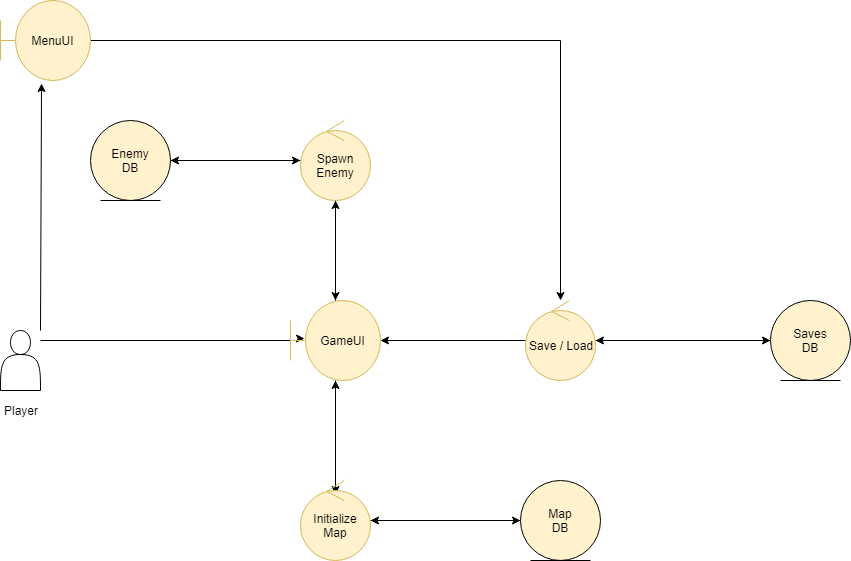

The diagram above was exported from draw.io. Its source (the exported page's mxGraphModel, read from the mxfile embedded in the PNG):
<mxGraphModel dx="1408" dy="1917" grid="1" gridSize="10" guides="1" tooltips="1" connect="1" arrows="1" fold="1" page="1" pageScale="1" pageWidth="827" pageHeight="1169" math="0" shadow="0">
  <root>
    <mxCell id="0" />
    <mxCell id="1" parent="0" />
    <mxCell id="K7GAV8wirnXyj1WF8pHF-33" style="edgeStyle=orthogonalEdgeStyle;rounded=0;orthogonalLoop=1;jettySize=auto;html=1;entryX=0.156;entryY=0.475;entryDx=0;entryDy=0;entryPerimeter=0;strokeColor=#000000;" parent="1" source="K7GAV8wirnXyj1WF8pHF-16" target="K7GAV8wirnXyj1WF8pHF-31" edge="1">
      <mxGeometry relative="1" as="geometry">
        <Array as="points">
          <mxPoint x="340" y="310" />
          <mxPoint x="340" y="308" />
        </Array>
      </mxGeometry>
    </mxCell>
    <mxCell id="K7GAV8wirnXyj1WF8pHF-16" value="" style="shape=actor;whiteSpace=wrap;html=1;" parent="1" vertex="1">
      <mxGeometry x="40" y="300" width="40" height="60" as="geometry" />
    </mxCell>
    <mxCell id="K7GAV8wirnXyj1WF8pHF-17" value="Player" style="text;html=1;strokeColor=none;fillColor=none;align=center;verticalAlign=middle;whiteSpace=wrap;rounded=0;" parent="1" vertex="1">
      <mxGeometry x="40" y="370" width="40" height="20" as="geometry" />
    </mxCell>
    <mxCell id="K7GAV8wirnXyj1WF8pHF-21" value="" style="endArrow=classic;html=1;strokeColor=#000000;entryX=0.456;entryY=1.038;entryDx=0;entryDy=0;entryPerimeter=0;" parent="1" target="K7GAV8wirnXyj1WF8pHF-24" edge="1">
      <mxGeometry width="50" height="50" relative="1" as="geometry">
        <mxPoint x="80" y="300" as="sourcePoint" />
        <mxPoint x="201.7157287525381" y="158.2842712474619" as="targetPoint" />
      </mxGeometry>
    </mxCell>
    <mxCell id="K7GAV8wirnXyj1WF8pHF-27" style="edgeStyle=orthogonalEdgeStyle;rounded=0;orthogonalLoop=1;jettySize=auto;html=1;strokeColor=#000000;" parent="1" source="K7GAV8wirnXyj1WF8pHF-24" target="K7GAV8wirnXyj1WF8pHF-26" edge="1">
      <mxGeometry relative="1" as="geometry" />
    </mxCell>
    <mxCell id="K7GAV8wirnXyj1WF8pHF-24" value="MenuUI" style="shape=umlBoundary;whiteSpace=wrap;html=1;fillColor=#fff2cc;strokeColor=#d6b656;" parent="1" vertex="1">
      <mxGeometry x="40" y="-30" width="90" height="80" as="geometry" />
    </mxCell>
    <mxCell id="K7GAV8wirnXyj1WF8pHF-29" style="edgeStyle=orthogonalEdgeStyle;rounded=0;orthogonalLoop=1;jettySize=auto;html=1;strokeColor=#000000;" parent="1" source="K7GAV8wirnXyj1WF8pHF-26" target="K7GAV8wirnXyj1WF8pHF-28" edge="1">
      <mxGeometry relative="1" as="geometry" />
    </mxCell>
    <mxCell id="K7GAV8wirnXyj1WF8pHF-32" style="edgeStyle=orthogonalEdgeStyle;rounded=0;orthogonalLoop=1;jettySize=auto;html=1;strokeColor=#000000;entryX=1;entryY=0.5;entryDx=0;entryDy=0;entryPerimeter=0;" parent="1" source="K7GAV8wirnXyj1WF8pHF-26" target="K7GAV8wirnXyj1WF8pHF-31" edge="1">
      <mxGeometry relative="1" as="geometry">
        <mxPoint x="530" y="260" as="targetPoint" />
      </mxGeometry>
    </mxCell>
    <mxCell id="K7GAV8wirnXyj1WF8pHF-26" value="Save / Load" style="ellipse;shape=umlControl;whiteSpace=wrap;html=1;fillColor=#FFF2CC;strokeColor=#d6b656;" parent="1" vertex="1">
      <mxGeometry x="565" y="270" width="70" height="80" as="geometry" />
    </mxCell>
    <mxCell id="K7GAV8wirnXyj1WF8pHF-30" style="edgeStyle=orthogonalEdgeStyle;rounded=0;orthogonalLoop=1;jettySize=auto;html=1;strokeColor=#000000;" parent="1" source="K7GAV8wirnXyj1WF8pHF-28" target="K7GAV8wirnXyj1WF8pHF-26" edge="1">
      <mxGeometry relative="1" as="geometry" />
    </mxCell>
    <mxCell id="K7GAV8wirnXyj1WF8pHF-28" value="Saves&lt;br&gt;DB" style="ellipse;shape=umlEntity;whiteSpace=wrap;html=1;fillColor=#FFF2CC;" parent="1" vertex="1">
      <mxGeometry x="810" y="270" width="80" height="80" as="geometry" />
    </mxCell>
    <mxCell id="K7GAV8wirnXyj1WF8pHF-41" style="edgeStyle=orthogonalEdgeStyle;rounded=0;orthogonalLoop=1;jettySize=auto;html=1;entryX=0.5;entryY=0.175;entryDx=0;entryDy=0;entryPerimeter=0;strokeColor=#000000;" parent="1" source="K7GAV8wirnXyj1WF8pHF-31" target="K7GAV8wirnXyj1WF8pHF-35" edge="1">
      <mxGeometry relative="1" as="geometry" />
    </mxCell>
    <mxCell id="K7GAV8wirnXyj1WF8pHF-43" style="edgeStyle=orthogonalEdgeStyle;rounded=0;orthogonalLoop=1;jettySize=auto;html=1;strokeColor=#000000;" parent="1" source="K7GAV8wirnXyj1WF8pHF-31" edge="1">
      <mxGeometry relative="1" as="geometry">
        <mxPoint x="375" y="160" as="targetPoint" />
      </mxGeometry>
    </mxCell>
    <mxCell id="K7GAV8wirnXyj1WF8pHF-49" style="edgeStyle=orthogonalEdgeStyle;rounded=0;orthogonalLoop=1;jettySize=auto;html=1;strokeColor=#000000;" parent="1" source="K7GAV8wirnXyj1WF8pHF-31" target="K7GAV8wirnXyj1WF8pHF-44" edge="1">
      <mxGeometry relative="1" as="geometry" />
    </mxCell>
    <mxCell id="K7GAV8wirnXyj1WF8pHF-31" value="GameUI" style="shape=umlBoundary;whiteSpace=wrap;html=1;fillColor=#fff2cc;strokeColor=#d6b656;" parent="1" vertex="1">
      <mxGeometry x="330" y="270" width="90" height="80" as="geometry" />
    </mxCell>
    <mxCell id="K7GAV8wirnXyj1WF8pHF-38" style="edgeStyle=orthogonalEdgeStyle;rounded=0;orthogonalLoop=1;jettySize=auto;html=1;entryX=0;entryY=0.5;entryDx=0;entryDy=0;strokeColor=#000000;" parent="1" source="K7GAV8wirnXyj1WF8pHF-35" target="K7GAV8wirnXyj1WF8pHF-36" edge="1">
      <mxGeometry relative="1" as="geometry" />
    </mxCell>
    <mxCell id="K7GAV8wirnXyj1WF8pHF-42" style="edgeStyle=orthogonalEdgeStyle;rounded=0;orthogonalLoop=1;jettySize=auto;html=1;strokeColor=#000000;" parent="1" source="K7GAV8wirnXyj1WF8pHF-35" target="K7GAV8wirnXyj1WF8pHF-31" edge="1">
      <mxGeometry relative="1" as="geometry" />
    </mxCell>
    <mxCell id="K7GAV8wirnXyj1WF8pHF-35" value="Initialize&lt;br&gt;Map" style="ellipse;shape=umlControl;whiteSpace=wrap;html=1;fillColor=#FFF2CC;strokeColor=#d6b656;" parent="1" vertex="1">
      <mxGeometry x="340" y="450" width="70" height="80" as="geometry" />
    </mxCell>
    <mxCell id="K7GAV8wirnXyj1WF8pHF-37" style="edgeStyle=orthogonalEdgeStyle;rounded=0;orthogonalLoop=1;jettySize=auto;html=1;strokeColor=#000000;" parent="1" source="K7GAV8wirnXyj1WF8pHF-36" target="K7GAV8wirnXyj1WF8pHF-35" edge="1">
      <mxGeometry relative="1" as="geometry" />
    </mxCell>
    <mxCell id="K7GAV8wirnXyj1WF8pHF-36" value="Map&lt;br&gt;DB" style="ellipse;shape=umlEntity;whiteSpace=wrap;html=1;fillColor=#FFF2CC;" parent="1" vertex="1">
      <mxGeometry x="560" y="450" width="80" height="80" as="geometry" />
    </mxCell>
    <mxCell id="K7GAV8wirnXyj1WF8pHF-45" style="edgeStyle=orthogonalEdgeStyle;rounded=0;orthogonalLoop=1;jettySize=auto;html=1;strokeColor=#000000;" parent="1" source="K7GAV8wirnXyj1WF8pHF-44" edge="1">
      <mxGeometry relative="1" as="geometry">
        <mxPoint x="210" y="130" as="targetPoint" />
      </mxGeometry>
    </mxCell>
    <mxCell id="K7GAV8wirnXyj1WF8pHF-48" style="edgeStyle=orthogonalEdgeStyle;rounded=0;orthogonalLoop=1;jettySize=auto;html=1;strokeColor=#000000;" parent="1" source="K7GAV8wirnXyj1WF8pHF-44" edge="1">
      <mxGeometry relative="1" as="geometry">
        <mxPoint x="375" y="270" as="targetPoint" />
      </mxGeometry>
    </mxCell>
    <mxCell id="K7GAV8wirnXyj1WF8pHF-44" value="Spawn Enemy" style="ellipse;shape=umlControl;whiteSpace=wrap;html=1;fillColor=#FFF2CC;strokeColor=#d6b656;" parent="1" vertex="1">
      <mxGeometry x="340" y="90" width="70" height="80" as="geometry" />
    </mxCell>
    <mxCell id="K7GAV8wirnXyj1WF8pHF-47" style="edgeStyle=orthogonalEdgeStyle;rounded=0;orthogonalLoop=1;jettySize=auto;html=1;strokeColor=#000000;" parent="1" source="K7GAV8wirnXyj1WF8pHF-46" target="K7GAV8wirnXyj1WF8pHF-44" edge="1">
      <mxGeometry relative="1" as="geometry" />
    </mxCell>
    <mxCell id="K7GAV8wirnXyj1WF8pHF-46" value="Enemy&lt;br&gt;DB" style="ellipse;shape=umlEntity;whiteSpace=wrap;html=1;fillColor=#FFF2CC;" parent="1" vertex="1">
      <mxGeometry x="130" y="90" width="80" height="80" as="geometry" />
    </mxCell>
  </root>
</mxGraphModel>